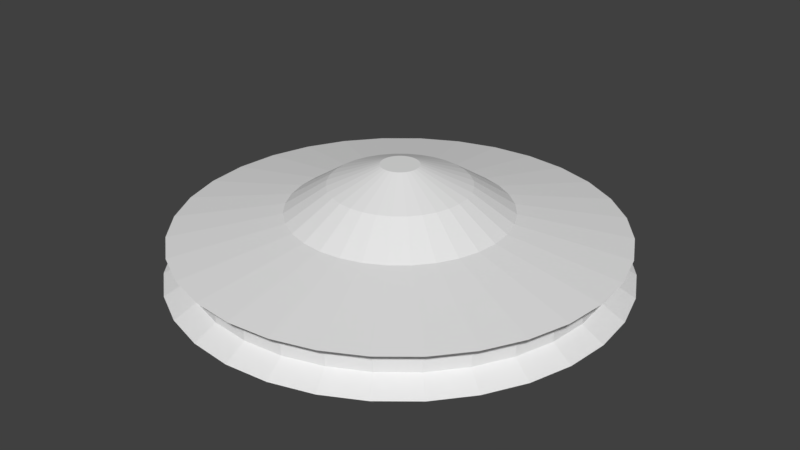 # Source: ShieldHandle.blend  (saved by Blender 2.79.0; exported with 4.5.12 LTS)
import bpy
from mathutils import Matrix  # noqa: F401  (used for matrix-valued properties, if any)

bpy.ops.wm.read_factory_settings(use_empty=True)
scene = bpy.context.scene
scene.name = 'Scene'

# ---- collections
col_collection_1 = bpy.data.collections.new('Collection 1'); scene.collection.children.link(col_collection_1)

# ---- world
world_world = bpy.data.worlds.new('World'); scene.world = world_world
world_world.color = (0.05088, 0.05088, 0.05088)
world_world.use_sun_shadow = False
world_world.sun_shadow_jitter_overblur = 0.0
world_world.cycles.sampling_method = 'MANUAL'

# ---- meshes
me_cylinder = bpy.data.meshes.new('Cylinder')
me_cylinder.from_pydata([(0.0, 1.0, -1.0), (-7.001e-08, 1.59, 1.0), (0.1951, 0.9808, -1.0), (0.3101, 1.559, 1.0), (0.3827, 0.9239, -1.0), (0.6083, 1.469, 1.0), (0.5556, 0.8315, -1.0), (0.8831, 1.322, 1.0), (0.7071, 0.7071, -1.0), (1.124, 1.124, 1.0), (0.8315, 0.5556, -1.0), (1.322, 0.8831, 1.0), (0.9239, 0.3827, -1.0), (1.469, 0.6083, 1.0), (0.9808, 0.1951, -1.0), (1.559, 0.3101, 1.0), (1.0, 7.55e-08, -1.0), (1.59, -4.801e-08, 1.0), (0.9808, -0.1951, -1.0), (1.559, -0.3101, 1.0), (0.9239, -0.3827, -1.0), (1.469, -0.6083, 1.0), (0.8315, -0.5556, -1.0), (1.322, -0.8831, 1.0), (0.7071, -0.7071, -1.0), (1.124, -1.124, 1.0), (0.5556, -0.8315, -1.0), (0.8831, -1.322, 1.0), (0.3827, -0.9239, -1.0), (0.6083, -1.469, 1.0), (0.1951, -0.9808, -1.0), (0.3101, -1.559, 1.0), (-3.258e-07, -1.0, -1.0), (-5.88e-07, -1.59, 1.0), (-0.1951, -0.9808, -1.0), (-0.3101, -1.559, 1.0), (-0.3827, -0.9239, -1.0), (-0.6083, -1.469, 1.0), (-0.5556, -0.8315, -1.0), (-0.8831, -1.322, 1.0), (-0.7071, -0.7071, -1.0), (-1.124, -1.124, 1.0), (-0.8315, -0.5556, -1.0), (-1.322, -0.8831, 1.0), (-0.9239, -0.3827, -1.0), (-1.469, -0.6083, 1.0), (-0.9808, -0.1951, -1.0), (-1.559, -0.3101, 1.0), (-1.0, 9.656e-07, -1.0), (-1.59, 1.367e-06, 1.0), (-0.9808, 0.1951, -1.0), (-1.559, 0.3101, 1.0), (-0.9239, 0.3827, -1.0), (-1.469, 0.6083, 1.0), (-0.8315, 0.5556, -1.0), (-1.322, 0.8831, 1.0), (-0.7071, 0.7071, -1.0), (-1.124, 1.124, 1.0), (-0.5556, 0.8315, -1.0), (-0.8831, 1.322, 1.0), (-0.3827, 0.9239, -1.0), (-0.6083, 1.469, 1.0), (-0.1951, 0.9808, -1.0), (-0.3101, 1.559, 1.0), (8.613e-08, 0.2747, -2.482), (0.05358, 0.2694, -2.482), (0.1051, 0.2538, -2.482), (0.1526, 0.2284, -2.482), (0.1942, 0.1942, -2.482), (0.2284, 0.1526, -2.482), (0.2538, 0.1051, -2.482), (0.2694, 0.05358, -2.482), (0.2747, 2.274e-07, -2.482), (0.2694, -0.05358, -2.482), (0.2538, -0.1051, -2.482), (0.2284, -0.1526, -2.482), (0.1942, -0.1942, -2.482), (0.1526, -0.2284, -2.482), (0.1051, -0.2538, -2.482), (0.05358, -0.2694, -2.482), (-3.366e-09, -0.2747, -2.482), (-0.05358, -0.2694, -2.482), (-0.1051, -0.2538, -2.482), (-0.1526, -0.2284, -2.482), (-0.1942, -0.1942, -2.482), (-0.2284, -0.1526, -2.482), (-0.2538, -0.1051, -2.482), (-0.2694, -0.05358, -2.482), (-0.2747, 4.719e-07, -2.482), (-0.2694, 0.05358, -2.482), (-0.2538, 0.1051, -2.482), (-0.2284, 0.1526, -2.482), (-0.1942, 0.1942, -2.482), (-0.1526, 0.2284, -2.482), (-0.1051, 0.2538, -2.482), (-0.05358, 0.2694, -2.482), (-2.141e-07, 3.181, 2.493), (0.6205, 3.12, 2.493), (1.217, 2.939, 2.493), (1.767, 2.645, 2.493), (2.249, 2.249, 2.493), (2.645, 1.767, 2.493), (2.939, 1.217, 2.493), (3.12, 0.6205, 2.493), (3.181, -3.534e-07, 2.493), (3.12, -0.6205, 2.493), (2.939, -1.217, 2.493), (2.645, -1.767, 2.493), (2.249, -2.249, 2.493), (1.767, -2.645, 2.493), (1.217, -2.939, 2.493), (0.6205, -3.12, 2.493), (-1.251e-06, -3.181, 2.493), (-0.6205, -3.12, 2.493), (-1.217, -2.939, 2.493), (-1.767, -2.645, 2.493), (-2.249, -2.249, 2.493), (-2.645, -1.767, 2.493), (-2.939, -1.217, 2.493), (-3.12, -0.6205, 2.493), (-3.181, 2.478e-06, 2.493), (-3.12, 0.6205, 2.493), (-2.939, 1.217, 2.493), (-2.645, 1.767, 2.493), (-2.249, 2.249, 2.493), (-1.767, 2.645, 2.493), (-1.217, 2.939, 2.493), (-0.6205, 3.12, 2.493), (-1.94e-07, 2.94, 3.046), (0.5736, 2.884, 3.046), (1.125, 2.716, 3.046), (1.633, 2.445, 3.046), (2.079, 2.079, 3.046), (2.445, 1.633, 3.046), (2.716, 1.125, 3.046), (2.884, 0.5736, 3.046), (2.94, -3.035e-07, 3.046), (2.884, -0.5736, 3.046), (2.716, -1.125, 3.046), (2.445, -1.633, 3.046), (2.079, -2.079, 3.046), (1.633, -2.445, 3.046), (1.125, -2.716, 3.046), (0.5736, -2.884, 3.046), (-1.152e-06, -2.94, 3.046), (-0.5736, -2.884, 3.046), (-1.125, -2.716, 3.046), (-1.633, -2.445, 3.046), (-2.079, -2.079, 3.046), (-2.445, -1.633, 3.046), (-2.716, -1.125, 3.046), (-2.884, -0.5736, 3.046), (-2.94, 2.313e-06, 3.046), (-2.884, 0.5736, 3.046), (-2.716, 1.125, 3.046), (-2.445, 1.633, 3.046), (-2.079, 2.079, 3.046), (-1.633, 2.445, 3.046), (-1.125, 2.716, 3.046), (-0.5736, 2.884, 3.046), (-1.978e-07, 2.94, 4.452), (0.5736, 2.884, 4.452), (1.125, 2.716, 4.452), (1.633, 2.445, 4.452), (2.079, 2.079, 4.452), (2.445, 1.633, 4.452), (2.716, 1.125, 4.452), (2.884, 0.5736, 4.452), (2.94, -3.035e-07, 4.452), (2.884, -0.5736, 4.452), (2.716, -1.125, 4.452), (2.445, -1.633, 4.452), (2.079, -2.079, 4.452), (1.633, -2.445, 4.452), (1.125, -2.716, 4.452), (0.5736, -2.884, 4.452), (-1.156e-06, -2.94, 4.452), (-0.5736, -2.884, 4.452), (-1.125, -2.716, 4.452), (-1.633, -2.445, 4.452), (-2.079, -2.079, 4.452), (-2.445, -1.633, 4.452), (-2.716, -1.125, 4.452), (-2.884, -0.5736, 4.452), (-2.94, 2.313e-06, 4.452), (-2.884, 0.5736, 4.452), (-2.716, 1.125, 4.452), (-2.445, 1.633, 4.452), (-2.079, 2.079, 4.452), (-1.633, 2.445, 4.452), (-1.125, 2.716, 4.452), (-0.5736, 2.884, 4.452), (-2.251e-07, 3.257, 5.399), (0.6353, 3.194, 5.399), (1.246, 3.009, 5.399), (1.809, 2.708, 5.399), (2.303, 2.303, 5.399), (2.708, 1.809, 5.399), (3.009, 1.246, 5.399), (3.194, 0.6353, 5.399), (3.257, -3.755e-07, 5.399), (3.194, -0.6353, 5.399), (3.009, -1.246, 5.399), (2.708, -1.809, 5.399), (2.303, -2.303, 5.399), (1.809, -2.708, 5.399), (1.246, -3.009, 5.399), (0.6353, -3.194, 5.399), (-1.286e-06, -3.257, 5.399), (-0.6353, -3.194, 5.399), (-1.246, -3.009, 5.399), (-1.809, -2.708, 5.399), (-2.303, -2.303, 5.399), (-2.708, -1.809, 5.399), (-3.009, -1.246, 5.399), (-3.194, -0.6353, 5.399), (-3.257, 2.523e-06, 5.399), (-3.194, 0.6353, 5.399), (-3.009, 1.246, 5.399), (-2.708, 1.809, 5.399), (-2.303, 2.303, 5.399), (-1.809, 2.708, 5.399), (-1.246, 3.009, 5.399), (-0.6353, 3.194, 5.399), (-1.777e-07, 2.609, 5.399), (0.5089, 2.558, 5.399), (0.9983, 2.41, 5.399), (1.449, 2.169, 5.399), (1.845, 1.845, 5.399), (2.169, 1.449, 5.399), (2.41, 0.9983, 5.399), (2.558, 0.5089, 5.399), (2.609, -2.193e-07, 5.399), (2.558, -0.5089, 5.399), (2.41, -0.9983, 5.399), (2.169, -1.449, 5.399), (1.845, -1.845, 5.399), (1.449, -2.169, 5.399), (0.9983, -2.41, 5.399), (0.5089, -2.558, 5.399), (-1.028e-06, -2.609, 5.399), (-0.5089, -2.558, 5.399), (-0.9983, -2.41, 5.399), (-1.449, -2.169, 5.399), (-1.845, -1.845, 5.399), (-2.169, -1.449, 5.399), (-2.41, -0.9983, 5.399), (-2.558, -0.5089, 5.399), (-2.609, 2.103e-06, 5.399), (-2.558, 0.5089, 5.399), (-2.41, 0.9983, 5.399), (-2.169, 1.449, 5.399), (-1.845, 1.845, 5.399), (-1.449, 2.169, 5.399), (-0.9983, 2.41, 5.399), (-0.5089, 2.558, 5.399), (-1.591e-07, 1.752, 3.911), (0.3419, 1.719, 3.911), (0.6706, 1.619, 3.911), (0.9736, 1.457, 3.911), (1.239, 1.239, 3.911), (1.457, 0.9736, 3.911), (1.619, 0.6706, 3.911), (1.719, 0.3419, 3.911), (1.752, -2.013e-08, 3.911), (1.719, -0.3419, 3.911), (1.619, -0.6706, 3.911), (1.457, -0.9736, 3.911), (1.239, -1.239, 3.911), (0.9736, -1.457, 3.911), (0.6706, -1.619, 3.911), (0.3419, -1.719, 3.911), (-7.301e-07, -1.752, 3.911), (-0.3419, -1.719, 3.911), (-0.6706, -1.619, 3.911), (-0.9736, -1.457, 3.911), (-1.239, -1.239, 3.911), (-1.457, -0.9736, 3.911), (-1.619, -0.6706, 3.911), (-1.719, -0.3419, 3.911), (-1.752, 1.54e-06, 3.911), (-1.719, 0.3419, 3.911), (-1.619, 0.6706, 3.911), (-1.457, 0.9736, 3.911), (-1.239, 1.239, 3.911), (-0.9736, 1.457, 3.911), (-0.6706, 1.619, 3.911), (-0.3419, 1.719, 3.911), (-7.153e-08, 0.7706, 3.201), (0.1503, 0.7558, 3.201), (0.2949, 0.712, 3.201), (0.4281, 0.6408, 3.201), (0.5449, 0.5449, 3.201), (0.6408, 0.4281, 3.201), (0.712, 0.2949, 3.201), (0.7558, 0.1503, 3.201), (0.7706, 1.331e-07, 3.201), (0.7558, -0.1503, 3.201), (0.712, -0.2949, 3.201), (0.6408, -0.4281, 3.201), (0.5449, -0.5449, 3.201), (0.4281, -0.6408, 3.201), (0.2949, -0.712, 3.201), (0.1503, -0.7558, 3.201), (-3.226e-07, -0.7706, 3.201), (-0.1503, -0.7558, 3.201), (-0.2949, -0.712, 3.201), (-0.4281, -0.6408, 3.201), (-0.5449, -0.5449, 3.201), (-0.6408, -0.4281, 3.201), (-0.712, -0.2949, 3.201), (-0.7558, -0.1503, 3.201), (-0.7706, 8.19e-07, 3.201), (-0.7558, 0.1503, 3.201), (-0.712, 0.2949, 3.201), (-0.6408, 0.4281, 3.201), (-0.5449, 0.5449, 3.201), (-0.4281, 0.6408, 3.201), (-0.2949, 0.712, 3.201), (-0.1503, 0.7558, 3.201), (1.232, -0.9067, 5.746), (1.086, -1.086, 5.746), (0.9067, -1.232, 5.746), (0.6825, -0.5393, 5.268), (0.618, -0.618, 5.268), (0.5393, -0.6825, 5.268), (1.262, -0.9571, 6.954), (1.115, -1.136, 6.954), (0.9365, -1.283, 6.954), (0.7124, -0.5897, 6.476), (0.6478, -0.6684, 6.476), (0.5692, -0.7329, 6.476), (0.3446, -0.2014, 5.88), (0.28, -0.28, 5.88), (0.2014, -0.3446, 5.88), (0.3744, -0.2518, 7.089), (0.3099, -0.3304, 7.089), (0.2312, -0.395, 7.089), (-1.224, 0.9013, 5.846), (-1.078, 1.078, 5.846), (-0.9013, 1.224, 5.846), (-0.6793, 0.5375, 5.373), (-0.6154, 0.6154, 5.373), (-0.5375, 0.6793, 5.373), (-1.292, 0.9532, 7.033), (-1.139, 1.139, 7.033), (-0.9532, 1.292, 7.033), (-0.7198, 0.5708, 6.535), (-0.6527, 0.6527, 6.535), (-0.5708, 0.7199, 6.535), (-0.3882, 0.2464, 5.883), (-0.3243, 0.3243, 5.883), (-0.2464, 0.3882, 5.883), (-0.4287, 0.2797, 7.046), (-0.3615, 0.3616, 7.046), (-0.2797, 0.4288, 7.046)], [], [(0, 1, 3, 2), (2, 3, 5, 4), (4, 5, 7, 6), (6, 7, 9, 8), (8, 9, 11, 10), (10, 11, 13, 12), (12, 13, 15, 14), (14, 15, 17, 16), (16, 17, 19, 18), (18, 19, 21, 20), (20, 21, 23, 22), (22, 23, 25, 24), (24, 25, 27, 26), (26, 27, 29, 28), (28, 29, 31, 30), (30, 31, 33, 32), (32, 33, 35, 34), (34, 35, 37, 36), (36, 37, 39, 38), (38, 39, 41, 40), (40, 41, 43, 42), (42, 43, 45, 44), (44, 45, 47, 46), (46, 47, 49, 48), (48, 49, 51, 50), (50, 51, 53, 52), (52, 53, 55, 54), (54, 55, 57, 56), (56, 57, 59, 58), (58, 59, 61, 60), (21, 19, 105, 106), (60, 61, 63, 62), (62, 63, 1, 0), (10, 12, 70, 69), (64, 65, 66, 67, 68, 69, 70, 71, 72, 73, 74, 75, 76, 77, 78, 79, 80, 81, 82, 83, 84, 85, 86, 87, 88, 89, 90, 91, 92, 93, 94, 95), (28, 30, 79, 78), (46, 48, 88, 87), (2, 4, 66, 65), (20, 22, 75, 74), (38, 40, 84, 83), (56, 58, 93, 92), (12, 14, 71, 70), (30, 32, 80, 79), (48, 50, 89, 88), (4, 6, 67, 66), (22, 24, 76, 75), (40, 42, 85, 84), (58, 60, 94, 93), (14, 16, 72, 71), (32, 34, 81, 80), (50, 52, 90, 89), (6, 8, 68, 67), (24, 26, 77, 76), (42, 44, 86, 85), (60, 62, 95, 94), (16, 18, 73, 72), (34, 36, 82, 81), (52, 54, 91, 90), (8, 10, 69, 68), (26, 28, 78, 77), (44, 46, 87, 86), (0, 2, 65, 64), (62, 0, 64, 95), (18, 20, 74, 73), (36, 38, 83, 82), (54, 56, 92, 91), (100, 99, 131, 132), (39, 37, 114, 115), (57, 55, 123, 124), (13, 11, 101, 102), (31, 29, 110, 111), (49, 47, 119, 120), (5, 3, 97, 98), (23, 21, 106, 107), (41, 39, 115, 116), (59, 57, 124, 125), (15, 13, 102, 103), (33, 31, 111, 112), (51, 49, 120, 121), (7, 5, 98, 99), (25, 23, 107, 108), (43, 41, 116, 117), (61, 59, 125, 126), (17, 15, 103, 104), (35, 33, 112, 113), (53, 51, 121, 122), (9, 7, 99, 100), (27, 25, 108, 109), (45, 43, 117, 118), (63, 61, 126, 127), (19, 17, 104, 105), (37, 35, 113, 114), (55, 53, 122, 123), (11, 9, 100, 101), (29, 27, 109, 110), (47, 45, 118, 119), (3, 1, 96, 97), (1, 63, 127, 96), (135, 134, 166, 167), (127, 126, 158, 159), (114, 113, 145, 146), (101, 100, 132, 133), (96, 127, 159, 128), (115, 114, 146, 147), (102, 101, 133, 134), (116, 115, 147, 148), (103, 102, 134, 135), (117, 116, 148, 149), (104, 103, 135, 136), (118, 117, 149, 150), (105, 104, 136, 137), (119, 118, 150, 151), (106, 105, 137, 138), (120, 119, 151, 152), (107, 106, 138, 139), (121, 120, 152, 153), (108, 107, 139, 140), (122, 121, 153, 154), (109, 108, 140, 141), (123, 122, 154, 155), (110, 109, 141, 142), (97, 96, 128, 129), (124, 123, 155, 156), (111, 110, 142, 143), (98, 97, 129, 130), (125, 124, 156, 157), (112, 111, 143, 144), (99, 98, 130, 131), (126, 125, 157, 158), (113, 112, 144, 145), (170, 169, 201, 202), (149, 148, 180, 181), (136, 135, 167, 168), (150, 149, 181, 182), (137, 136, 168, 169), (151, 150, 182, 183), (138, 137, 169, 170), (152, 151, 183, 184), (139, 138, 170, 171), (153, 152, 184, 185), (140, 139, 171, 172), (154, 153, 185, 186), (141, 140, 172, 173), (155, 154, 186, 187), (142, 141, 173, 174), (129, 128, 160, 161), (156, 155, 187, 188), (143, 142, 174, 175), (130, 129, 161, 162), (157, 156, 188, 189), (144, 143, 175, 176), (131, 130, 162, 163), (158, 157, 189, 190), (145, 144, 176, 177), (132, 131, 163, 164), (159, 158, 190, 191), (146, 145, 177, 178), (133, 132, 164, 165), (128, 159, 191, 160), (147, 146, 178, 179), (134, 133, 165, 166), (148, 147, 179, 180), (205, 204, 236, 237), (184, 183, 215, 216), (171, 170, 202, 203), (185, 184, 216, 217), (172, 171, 203, 204), (186, 185, 217, 218), (173, 172, 204, 205), (187, 186, 218, 219), (174, 173, 205, 206), (161, 160, 192, 193), (188, 187, 219, 220), (175, 174, 206, 207), (162, 161, 193, 194), (189, 188, 220, 221), (176, 175, 207, 208), (163, 162, 194, 195), (190, 189, 221, 222), (177, 176, 208, 209), (164, 163, 195, 196), (191, 190, 222, 223), (178, 177, 209, 210), (165, 164, 196, 197), (160, 191, 223, 192), (179, 178, 210, 211), (166, 165, 197, 198), (180, 179, 211, 212), (167, 166, 198, 199), (181, 180, 212, 213), (168, 167, 199, 200), (182, 181, 213, 214), (169, 168, 200, 201), (183, 182, 214, 215), (240, 239, 271, 272), (219, 218, 250, 251), (206, 205, 237, 238), (193, 192, 224, 225), (220, 219, 251, 252), (207, 206, 238, 239), (194, 193, 225, 226), (221, 220, 252, 253), (208, 207, 239, 240), (195, 194, 226, 227), (222, 221, 253, 254), (209, 208, 240, 241), (196, 195, 227, 228), (223, 222, 254, 255), (210, 209, 241, 242), (197, 196, 228, 229), (192, 223, 255, 224), (211, 210, 242, 243), (198, 197, 229, 230), (212, 211, 243, 244), (199, 198, 230, 231), (213, 212, 244, 245), (200, 199, 231, 232), (214, 213, 245, 246), (201, 200, 232, 233), (215, 214, 246, 247), (202, 201, 233, 234), (216, 215, 247, 248), (203, 202, 234, 235), (217, 216, 248, 249), (204, 203, 235, 236), (218, 217, 249, 250), (275, 274, 306, 307), (227, 226, 258, 259), (254, 253, 285, 286), (241, 240, 272, 273), (228, 227, 259, 260), (255, 254, 286, 287), (242, 241, 273, 274), (229, 228, 260, 261), (224, 255, 287, 256), (243, 242, 274, 275), (230, 229, 261, 262), (244, 243, 275, 276), (231, 230, 262, 263), (245, 244, 276, 277), (232, 231, 263, 264), (246, 245, 277, 278), (233, 232, 264, 265), (247, 246, 278, 279), (234, 233, 265, 266), (248, 247, 279, 280), (235, 234, 266, 267), (249, 248, 280, 281), (236, 235, 267, 268), (250, 249, 281, 282), (237, 236, 268, 269), (251, 250, 282, 283), (238, 237, 269, 270), (225, 224, 256, 257), (252, 251, 283, 284), (239, 238, 270, 271), (226, 225, 257, 258), (253, 252, 284, 285), (289, 288, 319, 318, 317, 316, 315, 314, 313, 312, 311, 310, 309, 308, 307, 306, 305, 304, 303, 302, 301, 300, 299, 298, 297, 296, 295, 294, 293, 292, 291, 290), (262, 261, 293, 294), (276, 275, 307, 308), (263, 262, 294, 295), (277, 276, 308, 309), (264, 263, 295, 296), (278, 277, 309, 310), (265, 264, 296, 297), (279, 278, 310, 311), (266, 265, 297, 298), (280, 279, 311, 312), (267, 266, 298, 299), (281, 280, 312, 313), (299, 300, 324, 323), (282, 281, 313, 314), (268, 267, 320, 321), (283, 282, 314, 315), (270, 269, 301, 302), (257, 256, 288, 289), (283, 315, 341, 338), (271, 270, 302, 303), (258, 257, 289, 290), (285, 284, 339, 340), (272, 271, 303, 304), (259, 258, 290, 291), (286, 285, 317, 318), (273, 272, 304, 305), (260, 259, 291, 292), (287, 286, 318, 319), (274, 273, 305, 306), (261, 260, 292, 293), (256, 287, 319, 288), (325, 322, 328, 331), (322, 321, 327, 328), (301, 269, 322, 325), (269, 268, 321, 322), (267, 299, 323, 320), (300, 301, 325, 324), (327, 326, 329, 330), (328, 327, 330, 331), (320, 323, 329, 326), (331, 330, 336, 337), (321, 320, 326, 327), (329, 323, 332, 335), (332, 333, 336, 335), (333, 334, 337, 336), (323, 324, 333, 332), (325, 331, 337, 334), (324, 325, 334, 333), (330, 329, 335, 336), (340, 339, 345, 346), (342, 343, 352, 351), (316, 317, 343, 342), (317, 285, 340, 343), (284, 283, 338, 339), (315, 316, 342, 341), (345, 344, 347, 348), (346, 345, 348, 349), (343, 340, 346, 349), (338, 341, 347, 344), (343, 349, 355, 352), (339, 338, 344, 345), (351, 352, 332, 333), (354, 353, 337, 336), (348, 347, 353, 354), (349, 348, 354, 355), (341, 342, 351, 350), (347, 341, 350, 353), (353, 350, 334, 337), (355, 354, 336, 335), (352, 355, 335, 332), (350, 351, 333, 334)])
me_cylinder.use_remesh_preserve_volume = False
me_cylinder.use_remesh_preserve_attributes = False
me_cylinder.use_mirror_vertex_groups = False
me_cylinder.update()

# ---- objects
ob_cylinder = bpy.data.objects.new('Cylinder', me_cylinder)

# ---- transforms, parenting, visibility, modifiers, constraints
ob_cylinder.location = (0.0, 0.0, 0.6361)
ob_cylinder.scale = (0.2289, 0.2289, -0.0438)
ob_cylinder.lineart.crease_threshold = 0.0

# ---- collection membership
col_collection_1.objects.link(ob_cylinder)

# ---- scene / render settings (as saved in the file)
scene.frame_start = 1; scene.frame_end = 250; scene.frame_set(1)
scene.render.engine = 'BLENDER_EEVEE_NEXT'
scene.render.resolution_percentage = 50
scene.render.dither_intensity = 0.0
scene.cycles.use_denoising = False
scene.cycles.samples = 128
scene.cycles.sampling_pattern = 'TABULATED_SOBOL'
scene.cycles.use_adaptive_sampling = False
scene.cycles.use_light_tree = False
scene.cycles.blur_glossy = 0.0
scene.cycles.sample_clamp_indirect = 0.0
scene.view_settings.view_transform = 'Standard'
bpy.context.view_layer.update()

# ---- added for rendering (the .blend has no active camera and no usable light): camera, sun
cam_auto = bpy.data.cameras.new('AutoCamera')
cam_auto.lens = 50.0
cam_auto.sensor_width = 36.0
cam_auto.clip_end = 1000.0
ob_auto_camera = bpy.data.objects.new('AutoCamera', cam_auto)
scene.collection.objects.link(ob_auto_camera)
ob_auto_camera.location = (1.98852, -2.38623, 2.12607)
ob_auto_camera.rotation_euler = (1.09748, -7.21219e-08, 0.694738)
scene.camera = ob_auto_camera
light_auto_sun = bpy.data.lights.new('AutoSun', 'SUN')
light_auto_sun.energy = 3.0
light_auto_sun.angle = 0.0523599
ob_auto_sun = bpy.data.objects.new('AutoSun', light_auto_sun)
scene.collection.objects.link(ob_auto_sun)
ob_auto_sun.rotation_euler = (0.872665, 0.174533, 0.523599)
bpy.context.view_layer.update()
